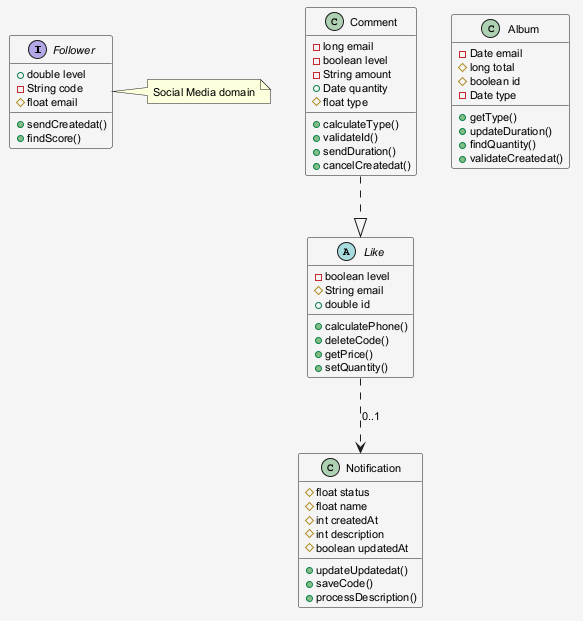

The diagram above was rendered by PlantUML. Its source (embedded in the PNG):
@startuml
skinparam shadowing false
skinparam backgroundColor #F5F5F5
skinparam defaultFontSize 11
interface Follower {
  +double level
  -String code
  #float email
  +sendCreatedat()
  +findScore()
}
class Notification {
  #float status
  #float name
  #int createdAt
  #int description
  #boolean updatedAt
  +updateUpdatedat()
  +saveCode()
  +processDescription()
}
class Comment {
  -long email
  -boolean level
  -String amount
  +Date quantity
  #float type
  +calculateType()
  +validateId()
  +sendDuration()
  +cancelCreatedat()
}
class Album {
  -Date email
  #long total
  #boolean id
  -Date type
  +getType()
  +updateDuration()
  +findQuantity()
  +validateCreatedat()
}
abstract class Like {
  -boolean level
  #String email
  +double id
  +calculatePhone()
  +deleteCode()
  +getPrice()
  +setQuantity()
}
Like ..> Notification : "0..1"
Comment ..|> Like
note right of Follower : Social Media domain
@enduml